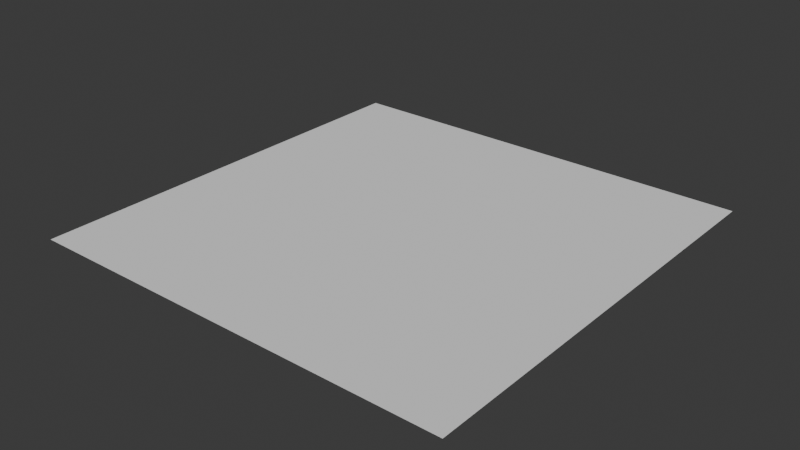 # Source: floor_stone.blend  (saved by Blender 4.4.30; exported with 4.5.12 LTS)
import bpy
from mathutils import Matrix  # noqa: F401  (used for matrix-valued properties, if any)

bpy.ops.wm.read_factory_settings(use_empty=True)
scene = bpy.context.scene
scene.name = 'Scene'

# ---- collections
col_collection = bpy.data.collections.new('Collection'); scene.collection.children.link(col_collection)

# ---- world
world_world = bpy.data.worlds.new('World'); scene.world = world_world
world_world.use_nodes = True; world_world.node_tree.nodes.clear()
_N = world_world.node_tree.nodes; _L = world_world.node_tree.links
n0 = _N.new('ShaderNodeOutputWorld'); n0.name = 'World Output'; n0.location = (300, 300)
n1 = _N.new('ShaderNodeBackground'); n1.name = 'Background'; n1.location = (10, 300)
n1.inputs[0].default_value = (0.05088, 0.05088, 0.05088, 1.0)
_L.new(n1.outputs[0], n0.inputs[0])
n0.is_active_output = True
world_world.color = (0.05088, 0.05088, 0.05088)
world_world.sun_shadow_jitter_overblur = 0.0

# ---- meshes
me_plane_005 = bpy.data.meshes.new('Plane.005')
me_plane_005.from_pydata([(-1.0, -1.0, 0.0), (1.0, -1.0, 0.0), (-1.0, 1.0, 0.0), (1.0, 1.0, 0.0)], [], [(0, 1, 3, 2)])
_uv = me_plane_005.uv_layers.new(name='UVMap')
_uv.uv.foreach_set('vector', [0.0, 0.0, 1.0, 0.0, 1.0, 1.0, 0.0, 1.0])
me_plane_005.update()

# ---- objects
ob_plane_005 = bpy.data.objects.new('Plane.005', me_plane_005)

# ---- transforms, parenting, visibility, modifiers, constraints
ob_plane_005.location = (1.0, 1.0, 0.0)

# ---- collection membership
col_collection.objects.link(ob_plane_005)

# ---- scene / render settings (as saved in the file)
scene.frame_start = 1; scene.frame_end = 250; scene.frame_set(1)
scene.render.engine = 'BLENDER_EEVEE_NEXT'
bpy.context.view_layer.update()

# ---- added for rendering (the .blend has no active camera and no usable light): camera, sun
cam_auto = bpy.data.cameras.new('AutoCamera')
cam_auto.lens = 50.0
cam_auto.sensor_width = 36.0
cam_auto.clip_end = 1000.0
ob_auto_camera = bpy.data.objects.new('AutoCamera', cam_auto)
scene.collection.objects.link(ob_auto_camera)
ob_auto_camera.location = (3.61693, -2.14032, 2.09354)
ob_auto_camera.rotation_euler = (1.09748, -7.21219e-08, 0.694738)
scene.camera = ob_auto_camera
light_auto_sun = bpy.data.lights.new('AutoSun', 'SUN')
light_auto_sun.energy = 3.0
light_auto_sun.angle = 0.0523599
ob_auto_sun = bpy.data.objects.new('AutoSun', light_auto_sun)
scene.collection.objects.link(ob_auto_sun)
ob_auto_sun.rotation_euler = (0.872665, 0.174533, 0.523599)
bpy.context.view_layer.update()
